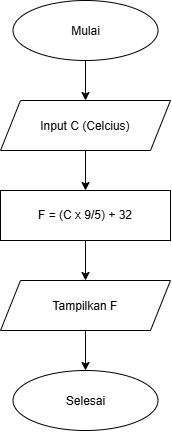

The diagram above was exported from draw.io. Its source (the exported page's mxGraphModel, read from the mxfile embedded in the PNG):
<mxGraphModel dx="766" dy="500" grid="1" gridSize="10" guides="1" tooltips="1" connect="1" arrows="1" fold="1" page="1" pageScale="1" pageWidth="850" pageHeight="1100" math="0" shadow="0">
  <root>
    <mxCell id="0" />
    <mxCell id="1" parent="0" />
    <mxCell id="sqkmY6c6sRGA2eThcnsN-3" parent="1" style="ellipse;whiteSpace=wrap;html=1;shapeInside=1;strokeColor=light-dark(#000000,#B5739D);" value="Mulai" vertex="1">
      <mxGeometry height="60" width="145" x="317.5" y="40" as="geometry" />
    </mxCell>
    <mxCell id="sqkmY6c6sRGA2eThcnsN-8" parent="1" style="shape=parallelogram;perimeter=parallelogramPerimeter;whiteSpace=wrap;html=1;shapeInside=1;fixedSize=1;strokeColor=light-dark(#000000,#CDA2BE);" value="Input C (Celcius)" vertex="1">
      <mxGeometry height="50" width="170" x="305" y="140" as="geometry" />
    </mxCell>
    <mxCell id="sqkmY6c6sRGA2eThcnsN-10" edge="1" parent="1" source="sqkmY6c6sRGA2eThcnsN-3" style="endArrow=classic;html=1;rounded=0;defaultLabelBackgroundColor=page;exitX=0.5;exitY=1;exitDx=0;exitDy=0;" value="">
      <mxGeometry height="50" relative="1" width="50" as="geometry">
        <mxPoint x="365" y="200" as="sourcePoint" />
        <mxPoint x="390" y="140" as="targetPoint" />
      </mxGeometry>
    </mxCell>
    <mxCell id="sqkmY6c6sRGA2eThcnsN-13" parent="1" style="rounded=0;whiteSpace=wrap;html=1;strokeColor=light-dark(#000000,#B5739D);" value="F = (C x 9/5) + 32" vertex="1">
      <mxGeometry height="50" width="170" x="305" y="230" as="geometry" />
    </mxCell>
    <mxCell id="sqkmY6c6sRGA2eThcnsN-14" edge="1" parent="1" source="sqkmY6c6sRGA2eThcnsN-8" style="endArrow=classic;html=1;rounded=0;defaultLabelBackgroundColor=page;exitX=0.5;exitY=1;exitDx=0;exitDy=0;" value="">
      <mxGeometry height="50" relative="1" width="50" as="geometry">
        <mxPoint x="340" y="300" as="sourcePoint" />
        <mxPoint x="390" y="230" as="targetPoint" />
      </mxGeometry>
    </mxCell>
    <mxCell id="sqkmY6c6sRGA2eThcnsN-15" edge="1" parent="1" source="sqkmY6c6sRGA2eThcnsN-13" style="endArrow=classic;html=1;rounded=0;defaultLabelBackgroundColor=page;" value="">
      <mxGeometry height="50" relative="1" width="50" as="geometry">
        <mxPoint x="340" y="390" as="sourcePoint" />
        <mxPoint x="390" y="320" as="targetPoint" />
      </mxGeometry>
    </mxCell>
    <mxCell id="sqkmY6c6sRGA2eThcnsN-16" parent="1" style="shape=parallelogram;perimeter=parallelogramPerimeter;whiteSpace=wrap;html=1;shapeInside=1;fixedSize=1;strokeColor=light-dark(#000000,#CDA2BE);" value="Tampilkan F" vertex="1">
      <mxGeometry height="50" width="170" x="305" y="320" as="geometry" />
    </mxCell>
    <mxCell id="sqkmY6c6sRGA2eThcnsN-17" edge="1" parent="1" source="sqkmY6c6sRGA2eThcnsN-16" style="endArrow=classic;html=1;rounded=0;defaultLabelBackgroundColor=page;exitX=0.5;exitY=1;exitDx=0;exitDy=0;" value="">
      <mxGeometry height="50" relative="1" width="50" as="geometry">
        <mxPoint x="340" y="470" as="sourcePoint" />
        <mxPoint x="390" y="410" as="targetPoint" />
      </mxGeometry>
    </mxCell>
    <mxCell id="sqkmY6c6sRGA2eThcnsN-18" parent="1" style="ellipse;whiteSpace=wrap;html=1;shapeInside=1;strokeColor=light-dark(#000000,#B5739D);" value="Selesai" vertex="1">
      <mxGeometry height="60" width="145" x="317.5" y="410" as="geometry" />
    </mxCell>
  </root>
</mxGraphModel>